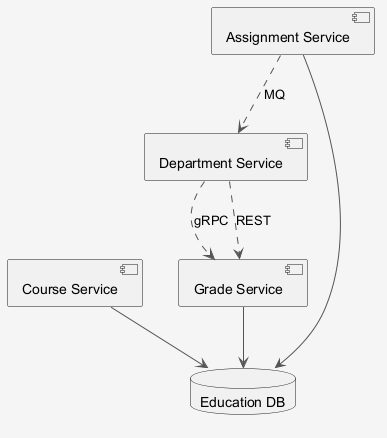

The diagram above was rendered by PlantUML. Its source (embedded in the PNG):
@startuml
skinparam shadowing false
skinparam backgroundColor #F5F5F5
skinparam ArrowColor #555555
component "Department Service" as C_DepartmentService
component "Course Service" as C_CourseService
component "Grade Service" as C_GradeService
component "Assignment Service" as C_AssignmentService
database "Education DB" as DB_education
C_CourseService --> DB_education
C_GradeService --> DB_education
C_AssignmentService --> DB_education
C_DepartmentService ..> C_GradeService : gRPC
C_AssignmentService ..> C_DepartmentService : MQ
C_DepartmentService ..> C_GradeService : REST
@enduml